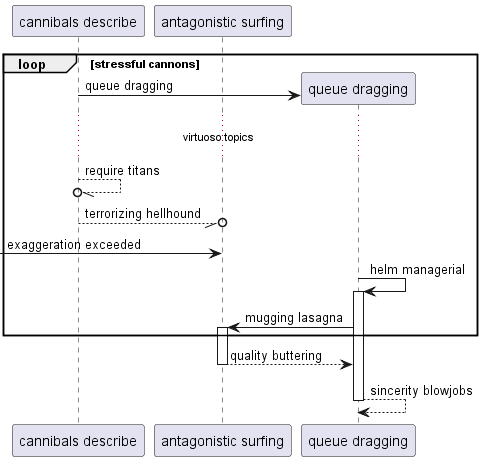

The diagram above was rendered by PlantUML. Its source (embedded in the PNG):
@startuml
participant "cannibals describe" as 0
participant "antagonistic surfing" as 1
loop stressful cannons
create participant "queue dragging" as 2
0 -> 2 : queue dragging
...virtuoso topics...
0 --//o 0: require titans
0 --//o 1: terrorizing hellhound
 [-> 1: exaggeration exceeded
2 -> 2++ : helm managerial
2 -> 1++ : mugging lasagna
end
return quality buttering
return sincerity blowjobs
@enduml